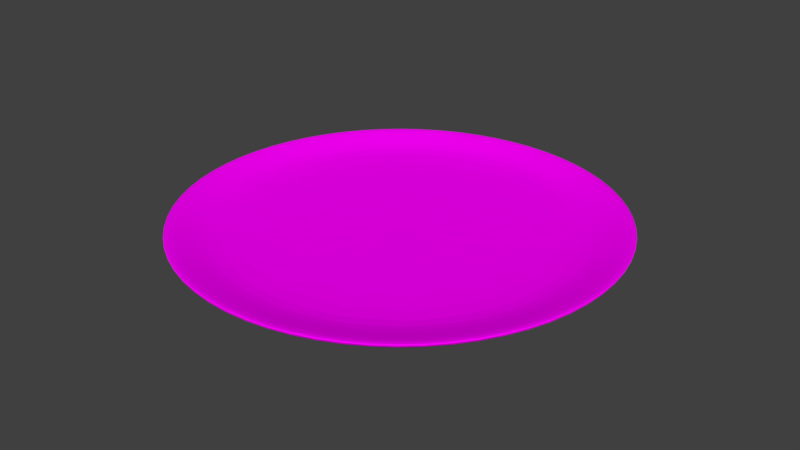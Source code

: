 # Source: Plate.blend  (saved by Blender 2.79.0; exported with 4.5.12 LTS)
import bpy
from mathutils import Matrix  # noqa: F401  (used for matrix-valued properties, if any)

bpy.ops.wm.read_factory_settings(use_empty=True)
scene = bpy.context.scene
scene.name = 'Scene'

# ---- collections
col_collection_1 = bpy.data.collections.new('Collection 1'); scene.collection.children.link(col_collection_1)

# ---- images (referenced by path relative to the original .blend; pixels are not part of the script)
import os
ASSET_DIR = os.environ.get("B2B_ASSET_DIR", "")  # directory of the original .blend (textures are referenced by path, not embedded)
HERE = os.path.dirname(os.path.abspath(__file__))  # packed textures are extracted next to this script under _unpacked/

def load_image(name, relpath, width, height, colorspace="sRGB"):
    """Load a texture the original file referenced (path relative to the .blend, or extracted next to this script)."""
    p = next((c for c in (os.path.join(HERE, relpath), os.path.join(ASSET_DIR, relpath)) if relpath and os.path.exists(c)), "")
    if p:
        img = bpy.data.images.load(p, check_existing=True)
        img.name = name
    else:  # same state as the original file: an image datablock whose file is absent (Cycles renders it pink)
        img = bpy.data.images.new(name, width, height)
        img.source = "FILE"
        img.filepath = "//" + (relpath or name)
    img.colorspace_settings.name = colorspace
    return img
img_plate_texture = load_image('Plate_Texture', 'Plate_Texture.png', 1024, 1024, 'sRGB')

# ---- materials (node trees are filled in below, after node groups)
mat_plate_material = bpy.data.materials.new('Plate_Material')
mat_plate_material.alpha_threshold = 0.0
mat_plate_material.roughness = 0.5

# ---- material node trees
mat_plate_material.use_nodes = True; mat_plate_material.node_tree.nodes.clear()
_N = mat_plate_material.node_tree.nodes; _L = mat_plate_material.node_tree.links
n0 = _N.new('ShaderNodeOutputMaterial'); n0.name = 'Material Output'; n0.location = (300, 300)
n1 = _N.new('ShaderNodeBsdfDiffuse'); n1.name = 'Diffuse BSDF'; n1.location = (10, 300)
n2 = _N.new('ShaderNodeTexImage'); n2.name = 'Image Texture'; n2.location = (-212, 307)
n2.width = 140
n2.image = img_plate_texture
_L.new(n1.outputs[0], n0.inputs[0])
_L.new(n2.outputs[0], n1.inputs[0])
n0.is_active_output = True

# ---- world
world_world = bpy.data.worlds.new('World'); scene.world = world_world
world_world.color = (0.05088, 0.05088, 0.05088)
world_world.use_sun_shadow = False
world_world.sun_shadow_jitter_overblur = 0.0
world_world.cycles.sampling_method = 'MANUAL'

# ---- meshes
me_cylinder = bpy.data.meshes.new('Cylinder')
me_cylinder.from_pydata([(0.0, 1.0, -1.0), (-7.525e-09, 1.202, 1.0), (0.3827, 0.9239, -1.0), (0.46, 1.11, 1.0), (0.7071, 0.7071, -1.0), (0.8499, 0.8499, 1.0), (0.9239, 0.3827, -1.0), (1.11, 0.46, 1.0), (1.0, -4.371e-08, -1.0), (1.202, -5.48e-08, 1.0), (0.9239, -0.3827, -1.0), (1.11, -0.46, 1.0), (0.7071, -0.7071, -1.0), (0.8499, -0.8499, 1.0), (0.3827, -0.9239, -1.0), (0.46, -1.11, 1.0), (1.51e-07, -1.0, -1.0), (1.74e-07, -1.202, 1.0), (-0.3827, -0.9239, -1.0), (-0.46, -1.11, 1.0), (-0.7071, -0.7071, -1.0), (-0.8499, -0.8499, 1.0), (-0.9239, -0.3827, -1.0), (-1.11, -0.46, 1.0), (-1.0, 1.192e-08, -1.0), (-1.202, 1.208e-08, 1.0), (-0.9239, 0.3827, -1.0), (-1.11, 0.46, 1.0), (-0.7071, 0.7071, -1.0), (-0.8499, 0.8499, 1.0), (-0.3827, 0.9239, -1.0), (-0.46, 1.11, 1.0), (-6.392e-09, 1.182, 1.514), (0.4522, 1.092, 1.514), (0.8356, 0.8356, 1.514), (1.092, 0.4522, 1.514), (1.182, -5.362e-08, 1.514), (1.092, -0.4522, 1.514), (0.8356, -0.8356, 1.514), (0.4522, -1.092, 1.514), (1.72e-07, -1.182, 1.514), (-0.4522, -1.092, 1.514), (-0.8356, -0.8356, 1.514), (-1.092, -0.4522, 1.514), (-1.182, 1.212e-08, 1.514), (-1.092, 0.4522, 1.514), (-0.8356, 0.8356, 1.514), (-0.4522, 1.092, 1.514), (1.575e-08, 0.8348, -0.1555), (0.3195, 0.7713, -0.1555), (0.5903, 0.5903, -0.1555), (0.7713, 0.3195, -0.1555), (0.8348, -3.569e-08, -0.1555), (0.7713, -0.3195, -0.1555), (0.5903, -0.5903, -0.1555), (0.3195, -0.7713, -0.1555), (1.418e-07, -0.8348, -0.1555), (-0.3195, -0.7713, -0.1555), (-0.5903, -0.5903, -0.1555), (-0.7713, -0.3195, -0.1555), (-0.8348, 1.075e-08, -0.1555), (-0.7713, 0.3195, -0.1555), (-0.5903, 0.5903, -0.1555), (-0.3195, 0.7713, -0.1555), (0.9476, -0.3925, 0.5036), (0.7253, -0.7253, 0.5036), (-0.9476, 0.3925, 0.5036), (-0.7253, 0.7253, 0.5036), (0.3925, -0.9476, 0.5036), (-0.3925, 0.9476, 0.5036), (1.586e-07, -1.026, 0.5036), (3.733e-09, 1.026, 0.5036), (0.3925, 0.9476, 0.5036), (-0.3925, -0.9476, 0.5036), (0.7253, 0.7253, 0.5036), (-0.7253, -0.7253, 0.5036), (0.9476, 0.3925, 0.5036), (-0.9476, -0.3925, 0.5036), (1.026, -4.555e-08, 0.5036), (-1.026, 1.151e-08, 0.5036)], [], [(0, 1, 3, 2), (2, 3, 5, 4), (4, 5, 7, 6), (6, 7, 9, 8), (8, 9, 11, 10), (10, 11, 13, 12), (12, 13, 15, 14), (14, 15, 17, 16), (16, 17, 19, 18), (18, 19, 21, 20), (20, 21, 23, 22), (22, 23, 25, 24), (24, 25, 27, 26), (26, 27, 29, 28), (13, 11, 37, 38), (28, 29, 31, 30), (30, 31, 1, 0), (0, 2, 4, 6, 8, 10, 12, 14, 16, 18, 20, 22, 24, 26, 28, 30), (65, 64, 53, 54), (23, 21, 42, 43), (1, 31, 47, 32), (9, 7, 35, 36), (19, 17, 40, 41), (29, 27, 45, 46), (5, 3, 33, 34), (15, 13, 38, 39), (25, 23, 43, 44), (11, 9, 36, 37), (21, 19, 41, 42), (31, 29, 46, 47), (7, 5, 34, 35), (17, 15, 39, 40), (3, 1, 32, 33), (27, 25, 44, 45), (49, 48, 63, 62, 61, 60, 59, 58, 57, 56, 55, 54, 53, 52, 51, 50), (67, 66, 61, 62), (68, 65, 54, 55), (69, 67, 62, 63), (70, 68, 55, 56), (72, 71, 48, 49), (71, 69, 63, 48), (73, 70, 56, 57), (74, 72, 49, 50), (75, 73, 57, 58), (76, 74, 50, 51), (77, 75, 58, 59), (78, 76, 51, 52), (79, 77, 59, 60), (64, 78, 52, 53), (66, 79, 60, 61), (45, 44, 79, 66), (37, 36, 78, 64), (44, 43, 77, 79), (36, 35, 76, 78), (43, 42, 75, 77), (35, 34, 74, 76), (42, 41, 73, 75), (34, 33, 72, 74), (41, 40, 70, 73), (32, 47, 69, 71), (33, 32, 71, 72), (40, 39, 68, 70), (47, 46, 67, 69), (39, 38, 65, 68), (46, 45, 66, 67), (38, 37, 64, 65)])
_uv = me_cylinder.uv_layers.new(name='UVMap')
_uv.uv.foreach_set('vector', [0.2099, 0.004838, 0.2394, 0.3366, 0.1917, 0.3323, 0.1702, 0.001257, 0.1702, 0.001257, 0.1917, 0.3323, 0.1295, 0.3308, 0.1184, 0.0, 0.1184, 0.0, 0.1295, 0.3308, 0.06216, 0.3323, 0.06238, 0.001257, 0.06238, 0.001257, 0.06216, 0.3323, 0.0, 0.3366, 0.01067, 0.004838, 0.2288, 0.4275, 0.2394, 0.7593, 0.1773, 0.755, 0.1771, 0.424, 0.1771, 0.424, 0.1773, 0.755, 0.11, 0.7535, 0.121, 0.4227, 0.121, 0.4227, 0.11, 0.7535, 0.0477, 0.755, 0.06925, 0.424, 0.06925, 0.424, 0.0477, 0.755, 0.0, 0.7593, 0.02957, 0.4275, 0.7077, 0.004838, 0.7183, 0.3366, 0.6562, 0.3323, 0.6559, 0.001257, 0.6559, 0.001257, 0.6562, 0.3323, 0.5888, 0.3308, 0.5999, 0.0, 0.5999, 0.0, 0.5888, 0.3308, 0.5266, 0.3323, 0.5481, 0.001257, 0.5481, 0.001257, 0.5266, 0.3323, 0.4789, 0.3366, 0.5085, 0.004838, 0.4493, 0.004838, 0.4789, 0.3366, 0.4312, 0.3323, 0.4096, 0.001257, 0.4096, 0.001257, 0.4312, 0.3323, 0.3689, 0.3308, 0.3578, 0.0, 0.11, 0.7535, 0.1773, 0.755, 0.1753, 0.8412, 0.1091, 0.8397, 0.3578, 0.0, 0.3689, 0.3308, 0.3016, 0.3323, 0.3018, 0.001257, 0.3018, 0.001257, 0.3016, 0.3323, 0.2394, 0.3366, 0.2501, 0.004838, 0.9389, 0.3043, 0.8872, 0.3293, 0.8312, 0.3293, 0.7794, 0.3043, 0.7398, 0.2579, 0.7183, 0.1974, 0.7183, 0.1319, 0.7398, 0.07139, 0.7794, 0.02507, 0.8312, 1.001e-08, 0.8872, 0.0, 0.9389, 0.02507, 0.9786, 0.07139, 1.0, 0.1319, 1.0, 0.1974, 0.9786, 0.2579, 0.3652, 0.8827, 0.4183, 0.884, 0.4049, 0.997, 0.3617, 0.996, 0.5266, 0.3323, 0.5888, 0.3308, 0.588, 0.417, 0.5268, 0.4185, 0.2394, 0.3366, 0.3016, 0.3323, 0.3036, 0.4185, 0.2425, 0.4227, 0.0, 0.3366, 0.06216, 0.3323, 0.06414, 0.4185, 0.003029, 0.4227, 0.6562, 0.3323, 0.7183, 0.3366, 0.7153, 0.4227, 0.6542, 0.4185, 0.3689, 0.3308, 0.4312, 0.3323, 0.431, 0.4185, 0.3698, 0.417, 0.1295, 0.3308, 0.1917, 0.3323, 0.1915, 0.4185, 0.1303, 0.417, 0.0477, 0.755, 0.11, 0.7535, 0.1091, 0.8397, 0.0479, 0.8412, 0.4789, 0.3366, 0.5266, 0.3323, 0.5268, 0.4185, 0.4799, 0.4227, 0.1773, 0.755, 0.2394, 0.7593, 0.2364, 0.8454, 0.1753, 0.8412, 0.5888, 0.3308, 0.6562, 0.3323, 0.6542, 0.4185, 0.588, 0.417, 0.3016, 0.3323, 0.3689, 0.3308, 0.3698, 0.417, 0.3036, 0.4185, 0.06216, 0.3323, 0.1295, 0.3308, 0.1303, 0.417, 0.06414, 0.4185, 0.0, 0.7593, 0.0477, 0.755, 0.0479, 0.8412, 0.001004, 0.8454, 0.1917, 0.3323, 0.2394, 0.3366, 0.2384, 0.4227, 0.1915, 0.4185, 0.4312, 0.3323, 0.4789, 0.3366, 0.4779, 0.4227, 0.431, 0.4185, 0.71, 0.8215, 0.71, 0.8762, 0.6921, 0.9267, 0.659, 0.9653, 0.6158, 0.9863, 0.569, 0.9863, 0.5258, 0.9653, 0.4928, 0.9267, 0.4749, 0.8762, 0.4749, 0.8215, 0.4928, 0.7709, 0.5258, 0.7323, 0.569, 0.7113, 0.6158, 0.7113, 0.659, 0.7323, 0.6921, 0.7709, 0.5979, 0.5401, 0.5404, 0.5401, 0.5457, 0.4269, 0.5925, 0.4269, 0.3077, 0.884, 0.3652, 0.8827, 0.3617, 0.996, 0.3149, 0.997, 0.651, 0.5376, 0.5979, 0.5401, 0.5925, 0.4269, 0.6357, 0.4249, 0.2547, 0.8877, 0.3077, 0.884, 0.3149, 0.997, 0.2718, 1.0, 0.8648, 0.4607, 0.867, 0.3986, 0.9633, 0.4164, 0.9616, 0.4669, 0.867, 0.3986, 0.8709, 0.3511, 0.9665, 0.3778, 0.9633, 0.4164, 0.4183, 0.5953, 0.459, 0.599, 0.4381, 0.7113, 0.4049, 0.7084, 0.8648, 0.5279, 0.8648, 0.4607, 0.9616, 0.4669, 0.9616, 0.5216, 0.3652, 0.5941, 0.4183, 0.5953, 0.4049, 0.7084, 0.3617, 0.7073, 0.867, 0.59, 0.8648, 0.5279, 0.9616, 0.5216, 0.9633, 0.5722, 0.3077, 0.5953, 0.3652, 0.5941, 0.3617, 0.7073, 0.3149, 0.7084, 0.8709, 0.6375, 0.867, 0.59, 0.9633, 0.5722, 0.9665, 0.6108, 0.2547, 0.599, 0.3077, 0.5953, 0.3149, 0.7084, 0.2718, 0.7113, 0.4183, 0.884, 0.459, 0.8877, 0.4381, 1.0, 0.4049, 0.997, 0.5404, 0.5401, 0.4873, 0.5376, 0.5025, 0.4249, 0.5457, 0.4269, 0.536, 0.7113, 0.4749, 0.7085, 0.4873, 0.5376, 0.5404, 0.5401, 0.428, 0.7128, 0.4749, 0.7171, 0.459, 0.8877, 0.4183, 0.884, 0.2394, 0.4284, 0.3006, 0.4242, 0.3077, 0.5953, 0.2547, 0.599, 0.7253, 0.6592, 0.7208, 0.6045, 0.867, 0.59, 0.8709, 0.6375, 0.3006, 0.4242, 0.3668, 0.4227, 0.3652, 0.5941, 0.3077, 0.5953, 0.7208, 0.6045, 0.7183, 0.533, 0.8648, 0.5279, 0.867, 0.59, 0.3668, 0.4227, 0.428, 0.4242, 0.4183, 0.5953, 0.3652, 0.5941, 0.7183, 0.533, 0.7183, 0.4556, 0.8648, 0.4607, 0.8648, 0.5279, 0.428, 0.4242, 0.4749, 0.4284, 0.459, 0.599, 0.4183, 0.5953, 0.7208, 0.3841, 0.7253, 0.3293, 0.8709, 0.3511, 0.867, 0.3986, 0.7183, 0.4556, 0.7208, 0.3841, 0.867, 0.3986, 0.8648, 0.4607, 0.2394, 0.7171, 0.3006, 0.7128, 0.3077, 0.884, 0.2547, 0.8877, 0.6634, 0.7085, 0.6022, 0.7113, 0.5979, 0.5401, 0.651, 0.5376, 0.3006, 0.7128, 0.3668, 0.7113, 0.3652, 0.8827, 0.3077, 0.884, 0.6022, 0.7113, 0.536, 0.7113, 0.5404, 0.5401, 0.5979, 0.5401, 0.3668, 0.7113, 0.428, 0.7128, 0.4183, 0.884, 0.3652, 0.8827])
me_cylinder.materials.append(mat_plate_material)
me_cylinder.use_remesh_preserve_volume = False
me_cylinder.use_remesh_preserve_attributes = False
me_cylinder.use_mirror_vertex_groups = False
me_cylinder.update()

# ---- objects
ob_cylinder = bpy.data.objects.new('Cylinder', me_cylinder)

# ---- transforms, parenting, visibility, modifiers, constraints
ob_cylinder.location = (0.0, 0.0, 0.0)
ob_cylinder.scale = (1.0, 1.0, 0.04619)
ob_cylinder.lineart.crease_threshold = 0.0
_m = ob_cylinder.modifiers.new('Subsurf', 'SUBSURF')
_m.uv_smooth = 'PRESERVE_CORNERS'
_m.quality = 2
_m.show_only_control_edges = False

# ---- collection membership
col_collection_1.objects.link(ob_cylinder)

# ---- scene / render settings (as saved in the file)
scene.frame_start = 1; scene.frame_end = 250; scene.frame_set(1)
scene.render.engine = 'CYCLES'
scene.render.fps = 30
scene.render.dither_intensity = 0.0
scene.cycles.use_denoising = False
scene.cycles.samples = 128
scene.cycles.sampling_pattern = 'TABULATED_SOBOL'
scene.cycles.light_sampling_threshold = 0.0
scene.cycles.use_adaptive_sampling = False
scene.cycles.use_light_tree = False
scene.cycles.blur_glossy = 0.0
scene.cycles.sample_clamp_indirect = 0.0
scene.view_settings.view_transform = 'Standard'
bpy.context.view_layer.update()

# ---- added for rendering (the .blend has no active camera and no usable light): camera, sun
cam_auto = bpy.data.cameras.new('AutoCamera')
cam_auto.lens = 50.0
cam_auto.sensor_width = 36.0
cam_auto.clip_end = 1000.0
ob_auto_camera = bpy.data.objects.new('AutoCamera', cam_auto)
scene.collection.objects.link(ob_auto_camera)
ob_auto_camera.location = (3.14737, -3.77684, 2.52976)
ob_auto_camera.rotation_euler = (1.09748, -7.21219e-08, 0.694738)
scene.camera = ob_auto_camera
light_auto_sun = bpy.data.lights.new('AutoSun', 'SUN')
light_auto_sun.energy = 3.0
light_auto_sun.angle = 0.0523599
ob_auto_sun = bpy.data.objects.new('AutoSun', light_auto_sun)
scene.collection.objects.link(ob_auto_sun)
ob_auto_sun.rotation_euler = (0.872665, 0.174533, 0.523599)
bpy.context.view_layer.update()
